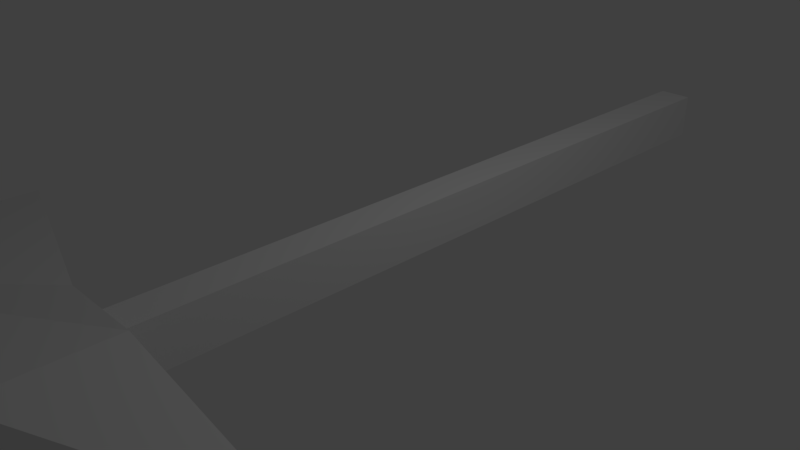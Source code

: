 # Source: FireAxeRCassibo.blend  (saved by Blender 2.78.0; exported with 4.5.12 LTS)
import bpy
from mathutils import Matrix  # noqa: F401  (used for matrix-valued properties, if any)

bpy.ops.wm.read_factory_settings(use_empty=True)
scene = bpy.context.scene
scene.name = 'Scene'

# ---- collections
col_collection_1 = bpy.data.collections.new('Collection 1'); scene.collection.children.link(col_collection_1)

# ---- materials (node trees are filled in below, after node groups)
mat_material = bpy.data.materials.new('Material')
mat_material.alpha_threshold = 0.0
mat_material.use_transparent_shadow = False
mat_material.roughness = 0.5
mat_material.line_color = (0.0, 0.0, 0.0, 1.0)

# ---- material node trees

# ---- world
world_world = bpy.data.worlds.new('World'); scene.world = world_world
world_world.color = (0.05088, 0.05088, 0.05088)
world_world.use_sun_shadow = False
world_world.sun_shadow_jitter_overblur = 0.0
world_world.cycles.sampling_method = 'MANUAL'

# ---- cameras
cam_camera = bpy.data.cameras.new('Camera')
cam_camera.clip_end = 100.0
cam_camera.lens = 35.0
cam_camera.sensor_width = 32.0
cam_camera.sensor_height = 18.0
cam_camera.ortho_scale = 7.314
cam_camera.dof.focus_distance = 0.0
cam_camera.dof.aperture_fstop = 128.0

# ---- lights
light_lamp = bpy.data.lights.new('Lamp', 'POINT')
light_lamp.transmission_factor = 0.0
light_lamp.cutoff_distance = 30.0
light_lamp.energy = 100.0
light_lamp.shadow_buffer_clip_start = 1.001
light_lamp.shadow_soft_size = 0.1
light_lamp.shadow_maximum_resolution = 0.006
light_lamp.use_absolute_resolution = True

# ---- meshes
me_cube = bpy.data.meshes.new('Cube')
me_cube.from_pydata([(1.214, -1.528, 0.6907), (0.1381, -0.02705, 0.6907), (1.214, -0.01265, 0.6907), (0.1381, -0.02705, 0.202), (1.214, -1.528, 0.202), (0.4041, -0.1798, 0.3069), (0.8711, -0.1798, 0.3069), (0.4041, 1.82, 0.3069), (0.8631, 1.82, 0.3069), (0.4041, -0.1798, 0.548), (0.8711, -0.1798, 0.548), (3.655, -0.01727, 0.6705), (1.214, -1.528, 1.08), (0.1381, -0.02705, 1.08), (-3.323, 1.026, 0.6705), (0.4041, 1.82, 0.9368), (0.4041, -0.1798, 0.9368), (0.8711, -0.1798, 0.9368), (0.8631, 1.82, 0.9368), (0.8631, 9.885, 0.3069), (0.4041, 9.885, 0.3069), (0.8631, 9.885, 0.548), (0.4041, 9.885, 0.548), (0.8631, 9.885, 0.9368), (0.4041, 9.885, 0.9368), (1.214, -1.528, 1.139), (1.214, -0.01265, 1.139), (0.1381, -0.02705, 1.139), (-3.323, -2.313, 0.6705)], [], [(5, 7, 20, 19, 8, 6), (5, 6, 10, 17, 16, 9), (1, 2, 11), (11, 0, 4), (11, 4, 28, 14, 3), (0, 28, 4), (14, 1, 3), (1, 11, 3), (8, 19, 21, 23, 18, 17, 10, 6), (11, 25, 12, 0), (19, 20, 22, 24, 23, 21), (16, 17, 18, 23, 24, 15), (7, 5, 9, 16, 15, 24, 22, 20), (14, 27, 13, 1), (11, 2, 1, 13, 27, 26), (27, 14, 28, 25, 26), (25, 11, 26), (28, 0, 12, 25)])
me_cube.materials.append(mat_material)
me_cube.use_remesh_preserve_volume = False
me_cube.use_remesh_preserve_attributes = False
me_cube.use_mirror_vertex_groups = False
me_cube.update()

# ---- objects
ob_cube = bpy.data.objects.new('Cube', me_cube)
ob_lamp = bpy.data.objects.new('Lamp', light_lamp)
ob_camera = bpy.data.objects.new('Camera', cam_camera)

# ---- transforms, parenting, visibility, modifiers, constraints
ob_cube.location = (0.0, -3.822, 0.0)
ob_cube.lock_rotations_4d = False
ob_cube.empty_display_type = 'ARROWS'
ob_cube.lineart.crease_threshold = 0.0
ob_lamp.location = (4.076, 1.005, 5.904)
ob_lamp.rotation_euler = (0.6503, 0.05522, 1.866)
ob_lamp.lock_rotations_4d = False
ob_lamp.empty_display_type = 'ARROWS'
ob_lamp.color = (0.0, 0.0, 0.0, 0.0)
ob_lamp.lineart.crease_threshold = 0.0
ob_camera.location = (7.481, -6.508, 5.344)
ob_camera.rotation_euler = (1.109, 0.0, 0.8149)
ob_camera.lock_rotations_4d = False
ob_camera.empty_display_type = 'ARROWS'
ob_camera.color = (0.0, 0.0, 0.0, 0.0)
ob_camera.display_type = 'WIRE'
ob_camera.lineart.crease_threshold = 0.0

# ---- collection membership
col_collection_1.objects.link(ob_cube)
col_collection_1.objects.link(ob_lamp)
col_collection_1.objects.link(ob_camera)

# ---- scene / render settings (as saved in the file)
scene.camera = ob_camera
scene.frame_start = 1; scene.frame_end = 250; scene.frame_set(1)
scene.render.engine = 'BLENDER_EEVEE_NEXT'
scene.render.resolution_percentage = 50
scene.render.dither_intensity = 0.0
scene.cycles.use_denoising = False
scene.cycles.samples = 128
scene.cycles.sampling_pattern = 'TABULATED_SOBOL'
scene.cycles.light_sampling_threshold = 0.0
scene.cycles.use_adaptive_sampling = False
scene.cycles.use_light_tree = False
scene.cycles.blur_glossy = 0.0
scene.cycles.sample_clamp_indirect = 0.0
scene.view_settings.view_transform = 'Standard'
bpy.context.view_layer.update()
